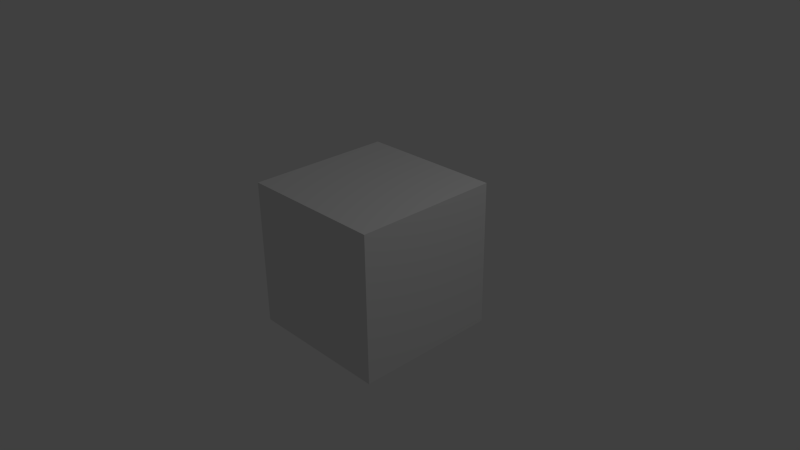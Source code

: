 # Source: crate.blend  (saved by Blender 2.76.0; exported with 4.5.12 LTS)
import bpy
from mathutils import Matrix  # noqa: F401  (used for matrix-valued properties, if any)

bpy.ops.wm.read_factory_settings(use_empty=True)
scene = bpy.context.scene
scene.name = 'Scene'

# ---- collections
col_collection_1 = bpy.data.collections.new('Collection 1'); scene.collection.children.link(col_collection_1)

# ---- materials (node trees are filled in below, after node groups)
mat_material = bpy.data.materials.new('Material')
mat_material.alpha_threshold = 0.0
mat_material.use_transparent_shadow = False
mat_material.roughness = 0.5
mat_material.line_color = (0.0, 0.0, 0.0, 1.0)

# ---- material node trees

# ---- world
world_world = bpy.data.worlds.new('World'); scene.world = world_world
world_world.color = (0.05088, 0.05088, 0.05088)
world_world.use_sun_shadow = False
world_world.sun_shadow_jitter_overblur = 0.0
world_world.cycles.sampling_method = 'MANUAL'
world_world.cycles.sample_map_resolution = 256

# ---- cameras
cam_camera = bpy.data.cameras.new('Camera')
cam_camera.clip_end = 100.0
cam_camera.lens = 35.0
cam_camera.sensor_width = 32.0
cam_camera.sensor_height = 18.0
cam_camera.ortho_scale = 7.314
cam_camera.dof.focus_distance = 0.0
cam_camera.dof.aperture_fstop = 128.0

# ---- lights
light_lamp = bpy.data.lights.new('Lamp', 'POINT')
light_lamp.transmission_factor = 0.0
light_lamp.cutoff_distance = 30.0
light_lamp.energy = 100.0
light_lamp.shadow_buffer_clip_start = 1.001
light_lamp.shadow_soft_size = 0.1
light_lamp.shadow_maximum_resolution = 0.006
light_lamp.use_absolute_resolution = True
light_lamp.cycles.use_multiple_importance_sampling = False

# ---- meshes
me_cube = bpy.data.meshes.new('Cube')
me_cube.from_pydata([(1.0, 1.0, -1.0), (1.0, -1.0, -1.0), (-1.0, -1.0, -1.0), (-1.0, 1.0, -1.0), (1.0, 1.0, 1.0), (1.0, -1.0, 1.0), (-1.0, -1.0, 1.0), (-1.0, 1.0, 1.0)], [], [(0, 1, 2, 3), (4, 7, 6, 5), (0, 4, 5, 1), (1, 5, 6, 2), (2, 6, 7, 3), (4, 0, 3, 7)])
_uv = me_cube.uv_layers.new(name='UVMap')
_uv.uv.foreach_set('vector', [0.01027, 0.5076, 0.4996, 0.5076, 0.4996, 0.9969, 0.01027, 0.9969, 0.5, 0.5, 9.998e-05, 0.5, 9.998e-05, 0.0001002, 0.5, 9.998e-05, 0.5, 0.9999, 0.5, 0.5, 0.9999, 0.5, 0.9999, 0.9999, 0.002675, 0.5002, 0.002675, 0.0001073, 0.5028, 0.0001071, 0.5028, 0.5002, 0.999, 0.4991, 0.5006, 0.4991, 0.5006, 0.0006807, 0.999, 0.0006806, 0.5, 0.5, 0.5, 0.9999, 9.998e-05, 0.9999, 9.998e-05, 0.5])
me_cube.materials.append(mat_material)
me_cube.use_remesh_preserve_volume = False
me_cube.use_remesh_preserve_attributes = False
me_cube.use_mirror_vertex_groups = False
me_cube.update()

# ---- objects
ob_cube = bpy.data.objects.new('Cube', me_cube)
ob_lamp = bpy.data.objects.new('Lamp', light_lamp)
ob_camera = bpy.data.objects.new('Camera', cam_camera)

# ---- transforms, parenting, visibility, modifiers, constraints
ob_cube.location = (0.0, 0.0, 0.0)
ob_cube.lock_rotations_4d = False
ob_cube.empty_display_type = 'ARROWS'
ob_cube.lineart.crease_threshold = 0.0
ob_lamp.location = (4.076, 1.005, 5.904)
ob_lamp.rotation_euler = (0.6503, 0.05522, 1.866)
ob_lamp.lock_rotations_4d = False
ob_lamp.empty_display_type = 'ARROWS'
ob_lamp.color = (0.0, 0.0, 0.0, 0.0)
ob_lamp.lineart.crease_threshold = 0.0
ob_camera.location = (7.481, -6.508, 5.344)
ob_camera.rotation_euler = (1.109, 0.01082, 0.8149)
ob_camera.lock_rotations_4d = False
ob_camera.empty_display_type = 'ARROWS'
ob_camera.color = (0.0, 0.0, 0.0, 0.0)
ob_camera.display_type = 'WIRE'
ob_camera.lineart.crease_threshold = 0.0

# ---- collection membership
col_collection_1.objects.link(ob_cube)
col_collection_1.objects.link(ob_lamp)
col_collection_1.objects.link(ob_camera)

# ---- scene / render settings (as saved in the file)
scene.camera = ob_camera
scene.frame_start = 1; scene.frame_end = 250; scene.frame_set(1)
scene.render.engine = 'BLENDER_EEVEE_NEXT'
scene.render.resolution_percentage = 50
scene.render.dither_intensity = 0.0
scene.cycles.use_denoising = False
scene.cycles.samples = 10
scene.cycles.sampling_pattern = 'TABULATED_SOBOL'
scene.cycles.light_sampling_threshold = 0.0
scene.cycles.use_adaptive_sampling = False
scene.cycles.use_light_tree = False
scene.cycles.blur_glossy = 0.0
scene.cycles.pixel_filter_type = 'GAUSSIAN'
scene.cycles.sample_clamp_indirect = 0.0
scene.view_settings.view_transform = 'Standard'
bpy.context.view_layer.update()
